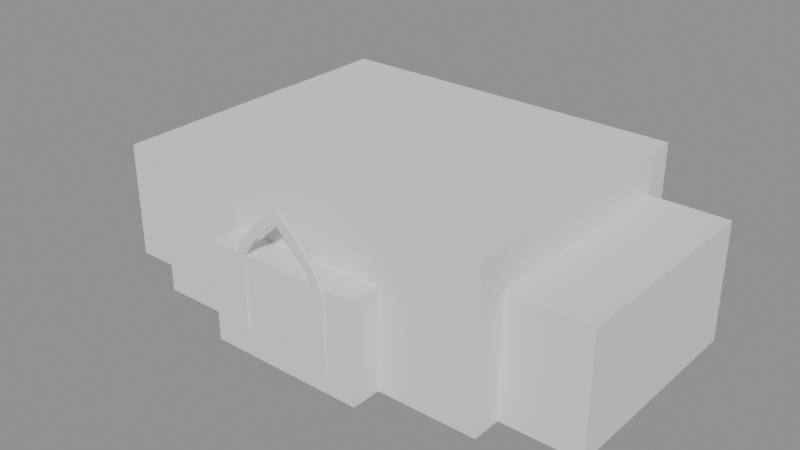 # Source: 00005.blend  (saved by Blender 4.5.90; exported with 4.5.12 LTS)
import bpy
from mathutils import Matrix  # noqa: F401  (used for matrix-valued properties, if any)

bpy.ops.wm.read_factory_settings(use_empty=True)
scene = bpy.context.scene
scene.name = 'Scene'

# ---- meshes
me_cube = bpy.data.meshes.new('Cube')
me_cube.from_pydata([(-1.0, -1.0, -1.0), (-1.0, -1.0, 1.0), (-1.0, 1.0, -1.0), (-1.0, 1.0, 1.0), (1.0, -1.0, -1.0), (1.0, -1.0, 1.0), (1.0, 1.0, -1.0), (1.0, 1.0, 1.0)], [], [(0, 1, 3, 2), (2, 3, 7, 6), (6, 7, 5, 4), (4, 5, 1, 0), (2, 6, 4, 0), (7, 3, 1, 5)])
_uv = me_cube.uv_layers.new(name='UVMap')
_uv.uv.foreach_set('vector', [0.375, 0.0, 0.625, 0.0, 0.625, 0.25, 0.375, 0.25, 0.375, 0.25, 0.625, 0.25, 0.625, 0.5, 0.375, 0.5, 0.375, 0.5, 0.625, 0.5, 0.625, 0.75, 0.375, 0.75, 0.375, 0.75, 0.625, 0.75, 0.625, 1.0, 0.375, 1.0, 0.125, 0.5, 0.375, 0.5, 0.375, 0.75, 0.125, 0.75, 0.625, 0.5, 0.875, 0.5, 0.875, 0.75, 0.625, 0.75])
me_cube.update()
me_cube_001 = bpy.data.meshes.new('Cube.001')
me_cube_001.from_pydata([(-1.0, -1.0, -1.0), (-1.0, -1.0, 1.0), (-1.0, 1.0, -1.0), (-1.0, 1.0, 1.0), (1.0, -1.0, -1.0), (1.0, -1.0, 1.0), (1.0, 1.0, -1.0), (1.0, 1.0, 1.0)], [], [(0, 1, 3, 2), (2, 3, 7, 6), (6, 7, 5, 4), (4, 5, 1, 0), (2, 6, 4, 0), (7, 3, 1, 5)])
_uv = me_cube_001.uv_layers.new(name='UVMap')
_uv.uv.foreach_set('vector', [0.375, 0.0, 0.625, 0.0, 0.625, 0.25, 0.375, 0.25, 0.375, 0.25, 0.625, 0.25, 0.625, 0.5, 0.375, 0.5, 0.375, 0.5, 0.625, 0.5, 0.625, 0.75, 0.375, 0.75, 0.375, 0.75, 0.625, 0.75, 0.625, 1.0, 0.375, 1.0, 0.125, 0.5, 0.375, 0.5, 0.375, 0.75, 0.125, 0.75, 0.625, 0.5, 0.875, 0.5, 0.875, 0.75, 0.625, 0.75])
me_cube_001.update()
me_cube_002 = bpy.data.meshes.new('Cube.002')
me_cube_002.from_pydata([(-1.0, -1.0, -1.0), (-1.0, -1.0, 1.0), (-1.0, 1.0, -1.0), (-1.0, 1.0, 1.0), (1.0, -1.0, -1.0), (1.0, -1.0, 1.0), (1.0, 1.0, -1.0), (1.0, 1.0, 1.0)], [], [(0, 1, 3, 2), (2, 3, 7, 6), (6, 7, 5, 4), (4, 5, 1, 0), (2, 6, 4, 0), (7, 3, 1, 5)])
_uv = me_cube_002.uv_layers.new(name='UVMap')
_uv.uv.foreach_set('vector', [0.375, 0.0, 0.625, 0.0, 0.625, 0.25, 0.375, 0.25, 0.375, 0.25, 0.625, 0.25, 0.625, 0.5, 0.375, 0.5, 0.375, 0.5, 0.625, 0.5, 0.625, 0.75, 0.375, 0.75, 0.375, 0.75, 0.625, 0.75, 0.625, 1.0, 0.375, 1.0, 0.125, 0.5, 0.375, 0.5, 0.375, 0.75, 0.125, 0.75, 0.625, 0.5, 0.875, 0.5, 0.875, 0.75, 0.625, 0.75])
me_cube_002.update()
me_cube_003 = bpy.data.meshes.new('Cube.003')
me_cube_003.from_pydata([(-1.0, -1.0, -1.0), (-1.0, -1.0, 1.0), (-1.0, 1.0, -1.0), (-1.0, 1.0, 1.0), (1.0, -1.0, -1.0), (1.0, -1.0, 1.0), (1.0, 1.0, -1.0), (1.0, 1.0, 1.0)], [], [(0, 1, 3, 2), (2, 3, 7, 6), (6, 7, 5, 4), (4, 5, 1, 0), (2, 6, 4, 0), (7, 3, 1, 5)])
_uv = me_cube_003.uv_layers.new(name='UVMap')
_uv.uv.foreach_set('vector', [0.375, 0.0, 0.625, 0.0, 0.625, 0.25, 0.375, 0.25, 0.375, 0.25, 0.625, 0.25, 0.625, 0.5, 0.375, 0.5, 0.375, 0.5, 0.625, 0.5, 0.625, 0.75, 0.375, 0.75, 0.375, 0.75, 0.625, 0.75, 0.625, 1.0, 0.375, 1.0, 0.125, 0.5, 0.375, 0.5, 0.375, 0.75, 0.125, 0.75, 0.625, 0.5, 0.875, 0.5, 0.875, 0.75, 0.625, 0.75])
me_cube_003.update()
me_dwarika_mainentrancearch = bpy.data.meshes.new('Dwarika_MainEntranceArch')
me_dwarika_mainentrancearch.from_pydata([(-1.0, -0.15, 0.0), (-1.0, -0.15, 1.6), (-0.9375, -0.15, 1.831), (-0.875, -0.15, 1.962), (-0.8125, -0.15, 2.072), (-0.75, -0.15, 2.169), (-0.6875, -0.15, 2.257), (-0.625, -0.15, 2.34), (-0.5625, -0.15, 2.418), (-0.5, -0.15, 2.492), (-0.4375, -0.15, 2.563), (-0.375, -0.15, 2.631), (-0.3125, -0.15, 2.697), (-0.25, -0.15, 2.761), (-0.1875, -0.15, 2.823), (-0.125, -0.15, 2.884), (-0.0625, -0.15, 2.942), (0.0, -0.15, 3.0), (0.0625, -0.15, 2.942), (0.125, -0.15, 2.884), (0.1875, -0.15, 2.823), (0.25, -0.15, 2.761), (0.3125, -0.15, 2.697), (0.375, -0.15, 2.631), (0.4375, -0.15, 2.563), (0.5, -0.15, 2.492), (0.5625, -0.15, 2.418), (0.625, -0.15, 2.34), (0.6875, -0.15, 2.257), (0.75, -0.15, 2.169), (0.8125, -0.15, 2.072), (0.875, -0.15, 1.962), (0.9375, -0.15, 1.831), (1.0, -0.15, 1.6), (1.0, -0.15, 0.0), (-0.8, -0.15, 0.0), (-0.8, -0.15, 1.6), (-0.75, -0.15, 1.781), (-0.7, -0.15, 1.885), (-0.65, -0.15, 1.971), (-0.6, -0.15, 2.047), (-0.55, -0.15, 2.116), (-0.5, -0.15, 2.181), (-0.45, -0.15, 2.243), (-0.4, -0.15, 2.301), (-0.35, -0.15, 2.357), (-0.3, -0.15, 2.41), (-0.25, -0.15, 2.462), (-0.2, -0.15, 2.512), (-0.15, -0.15, 2.561), (-0.1, -0.15, 2.609), (-0.05, -0.15, 2.655), (0.0, -0.15, 2.7), (0.05, -0.15, 2.655), (0.1, -0.15, 2.609), (0.15, -0.15, 2.561), (0.2, -0.15, 2.512), (0.25, -0.15, 2.462), (0.3, -0.15, 2.41), (0.35, -0.15, 2.357), (0.4, -0.15, 2.301), (0.45, -0.15, 2.243), (0.5, -0.15, 2.181), (0.55, -0.15, 2.116), (0.6, -0.15, 2.047), (0.65, -0.15, 1.971), (0.7, -0.15, 1.885), (0.75, -0.15, 1.781), (0.8, -0.15, 1.6), (0.8, -0.15, 0.0), (-1.0, 0.15, 0.0), (-1.0, 0.15, 1.6), (-0.9375, 0.15, 1.831), (-0.875, 0.15, 1.962), (-0.8125, 0.15, 2.072), (-0.75, 0.15, 2.169), (-0.6875, 0.15, 2.257), (-0.625, 0.15, 2.34), (-0.5625, 0.15, 2.418), (-0.5, 0.15, 2.492), (-0.4375, 0.15, 2.563), (-0.375, 0.15, 2.631), (-0.3125, 0.15, 2.697), (-0.25, 0.15, 2.761), (-0.1875, 0.15, 2.823), (-0.125, 0.15, 2.884), (-0.0625, 0.15, 2.942), (0.0, 0.15, 3.0), (0.0625, 0.15, 2.942), (0.125, 0.15, 2.884), (0.1875, 0.15, 2.823), (0.25, 0.15, 2.761), (0.3125, 0.15, 2.697), (0.375, 0.15, 2.631), (0.4375, 0.15, 2.563), (0.5, 0.15, 2.492), (0.5625, 0.15, 2.418), (0.625, 0.15, 2.34), (0.6875, 0.15, 2.257), (0.75, 0.15, 2.169), (0.8125, 0.15, 2.072), (0.875, 0.15, 1.962), (0.9375, 0.15, 1.831), (1.0, 0.15, 1.6), (1.0, 0.15, 0.0), (-0.8, 0.15, 0.0), (-0.8, 0.15, 1.6), (-0.75, 0.15, 1.781), (-0.7, 0.15, 1.885), (-0.65, 0.15, 1.971), (-0.6, 0.15, 2.047), (-0.55, 0.15, 2.116), (-0.5, 0.15, 2.181), (-0.45, 0.15, 2.243), (-0.4, 0.15, 2.301), (-0.35, 0.15, 2.357), (-0.3, 0.15, 2.41), (-0.25, 0.15, 2.462), (-0.2, 0.15, 2.512), (-0.15, 0.15, 2.561), (-0.1, 0.15, 2.609), (-0.05, 0.15, 2.655), (0.0, 0.15, 2.7), (0.05, 0.15, 2.655), (0.1, 0.15, 2.609), (0.15, 0.15, 2.561), (0.2, 0.15, 2.512), (0.25, 0.15, 2.462), (0.3, 0.15, 2.41), (0.35, 0.15, 2.357), (0.4, 0.15, 2.301), (0.45, 0.15, 2.243), (0.5, 0.15, 2.181), (0.55, 0.15, 2.116), (0.6, 0.15, 2.047), (0.65, 0.15, 1.971), (0.7, 0.15, 1.885), (0.75, 0.15, 1.781), (0.8, 0.15, 1.6), (0.8, 0.15, 0.0)], [], [(0, 1, 36, 35), (70, 105, 106, 71), (0, 70, 71, 1), (35, 36, 106, 105), (1, 2, 37, 36), (71, 106, 107, 72), (1, 71, 72, 2), (36, 37, 107, 106), (2, 3, 38, 37), (72, 107, 108, 73), (2, 72, 73, 3), (37, 38, 108, 107), (3, 4, 39, 38), (73, 108, 109, 74), (3, 73, 74, 4), (38, 39, 109, 108), (4, 5, 40, 39), (74, 109, 110, 75), (4, 74, 75, 5), (39, 40, 110, 109), (5, 6, 41, 40), (75, 110, 111, 76), (5, 75, 76, 6), (40, 41, 111, 110), (6, 7, 42, 41), (76, 111, 112, 77), (6, 76, 77, 7), (41, 42, 112, 111), (7, 8, 43, 42), (77, 112, 113, 78), (7, 77, 78, 8), (42, 43, 113, 112), (8, 9, 44, 43), (78, 113, 114, 79), (8, 78, 79, 9), (43, 44, 114, 113), (9, 10, 45, 44), (79, 114, 115, 80), (9, 79, 80, 10), (44, 45, 115, 114), (10, 11, 46, 45), (80, 115, 116, 81), (10, 80, 81, 11), (45, 46, 116, 115), (11, 12, 47, 46), (81, 116, 117, 82), (11, 81, 82, 12), (46, 47, 117, 116), (12, 13, 48, 47), (82, 117, 118, 83), (12, 82, 83, 13), (47, 48, 118, 117), (13, 14, 49, 48), (83, 118, 119, 84), (13, 83, 84, 14), (48, 49, 119, 118), (14, 15, 50, 49), (84, 119, 120, 85), (14, 84, 85, 15), (49, 50, 120, 119), (15, 16, 51, 50), (85, 120, 121, 86), (15, 85, 86, 16), (50, 51, 121, 120), (16, 17, 52, 51), (86, 121, 122, 87), (16, 86, 87, 17), (51, 52, 122, 121), (17, 18, 53, 52), (87, 122, 123, 88), (17, 87, 88, 18), (52, 53, 123, 122), (18, 19, 54, 53), (88, 123, 124, 89), (18, 88, 89, 19), (53, 54, 124, 123), (19, 20, 55, 54), (89, 124, 125, 90), (19, 89, 90, 20), (54, 55, 125, 124), (20, 21, 56, 55), (90, 125, 126, 91), (20, 90, 91, 21), (55, 56, 126, 125), (21, 22, 57, 56), (91, 126, 127, 92), (21, 91, 92, 22), (56, 57, 127, 126), (22, 23, 58, 57), (92, 127, 128, 93), (22, 92, 93, 23), (57, 58, 128, 127), (23, 24, 59, 58), (93, 128, 129, 94), (23, 93, 94, 24), (58, 59, 129, 128), (24, 25, 60, 59), (94, 129, 130, 95), (24, 94, 95, 25), (59, 60, 130, 129), (25, 26, 61, 60), (95, 130, 131, 96), (25, 95, 96, 26), (60, 61, 131, 130), (26, 27, 62, 61), (96, 131, 132, 97), (26, 96, 97, 27), (61, 62, 132, 131), (27, 28, 63, 62), (97, 132, 133, 98), (27, 97, 98, 28), (62, 63, 133, 132), (28, 29, 64, 63), (98, 133, 134, 99), (28, 98, 99, 29), (63, 64, 134, 133), (29, 30, 65, 64), (99, 134, 135, 100), (29, 99, 100, 30), (64, 65, 135, 134), (30, 31, 66, 65), (100, 135, 136, 101), (30, 100, 101, 31), (65, 66, 136, 135), (31, 32, 67, 66), (101, 136, 137, 102), (31, 101, 102, 32), (66, 67, 137, 136), (32, 33, 68, 67), (102, 137, 138, 103), (32, 102, 103, 33), (67, 68, 138, 137), (33, 34, 69, 68), (103, 138, 139, 104), (33, 103, 104, 34), (68, 69, 139, 138), (0, 35, 105, 70), (34, 104, 139, 69)])
me_dwarika_mainentrancearch.update()

# ---- objects
ob_dwarika_headquarters_main = bpy.data.objects.new('Dwarika_Headquarters_Main', me_cube)
ob_dwarika_headquarters_leftwing = bpy.data.objects.new('Dwarika_Headquarters_LeftWing', me_cube_001)
ob_dwarika_headquarters_rightwing = bpy.data.objects.new('Dwarika_Headquarters_RightWing', me_cube_002)
ob_dwarika_headquarters_entrance = bpy.data.objects.new('Dwarika_Headquarters_Entrance', me_cube_003)
ob_dwarika_mainentrancearch = bpy.data.objects.new('Dwarika_MainEntranceArch', me_dwarika_mainentrancearch)

# ---- transforms, parenting, visibility, modifiers, constraints
ob_dwarika_headquarters_main.location = (0.0, 0.0, 8.0)
ob_dwarika_headquarters_main.scale = (18.0, 14.0, 8.0)
ob_dwarika_headquarters_leftwing.location = (-22.0, 0.0, 6.0)
ob_dwarika_headquarters_leftwing.scale = (4.0, 11.0, 6.0)
ob_dwarika_headquarters_rightwing.location = (22.0, 0.0, 6.0)
ob_dwarika_headquarters_rightwing.scale = (4.0, 11.0, 6.0)
ob_dwarika_headquarters_entrance.location = (0.0, -15.0, 5.0)
ob_dwarika_headquarters_entrance.scale = (8.0, 2.0, 5.0)
ob_dwarika_mainentrancearch.location = (0.0, -17.0, 2.0)
ob_dwarika_mainentrancearch.scale = (5.0, 1.0, 4.5)

# ---- collection membership
scene.collection.objects.link(ob_dwarika_headquarters_main)
scene.collection.objects.link(ob_dwarika_headquarters_leftwing)
scene.collection.objects.link(ob_dwarika_headquarters_rightwing)
scene.collection.objects.link(ob_dwarika_headquarters_entrance)
scene.collection.objects.link(ob_dwarika_mainentrancearch)

# ---- scene / render settings (as saved in the file)
scene.frame_start = 1; scene.frame_end = 250; scene.frame_set(1)
scene.render.engine = 'BLENDER_EEVEE_NEXT'
bpy.context.view_layer.update()

# ---- added for rendering (the .blend has no active camera and no usable light): camera, sun + grey world if the file has none
cam_auto = bpy.data.cameras.new('AutoCamera')
cam_auto.lens = 50.0
cam_auto.sensor_width = 36.0
cam_auto.clip_end = 1017.97
ob_auto_camera = bpy.data.objects.new('AutoCamera', cam_auto)
scene.collection.objects.link(ob_auto_camera)
ob_auto_camera.location = (58.0044, -71.1803, 54.4036)
ob_auto_camera.rotation_euler = (1.09748, -7.21219e-08, 0.694738)
scene.camera = ob_auto_camera
light_auto_sun = bpy.data.lights.new('AutoSun', 'SUN')
light_auto_sun.energy = 3.0
light_auto_sun.angle = 0.0523599
ob_auto_sun = bpy.data.objects.new('AutoSun', light_auto_sun)
scene.collection.objects.link(ob_auto_sun)
ob_auto_sun.rotation_euler = (0.872665, 0.174533, 0.523599)
if scene.world is None:
    world_auto = bpy.data.worlds.new('AutoWorld')
    world_auto.color = (0.3, 0.3, 0.3)
    scene.world = world_auto
bpy.context.view_layer.update()
